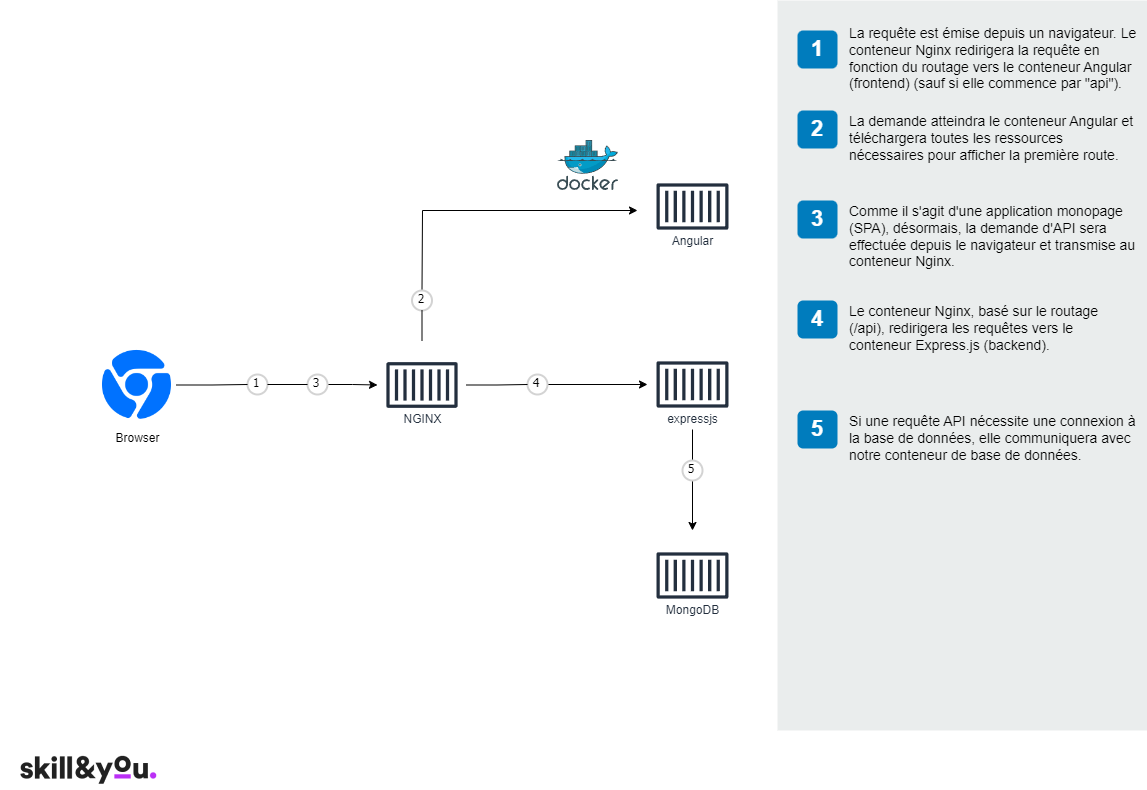

The diagram above was exported from draw.io. Its source (the exported page's mxGraphModel, read from the mxfile embedded in the PNG):
<mxGraphModel dx="2074" dy="1180" grid="1" gridSize="10" guides="1" tooltips="1" connect="1" arrows="1" fold="1" page="1" pageScale="1" pageWidth="1169" pageHeight="827" math="0" shadow="0">
  <root>
    <mxCell id="0" />
    <mxCell id="1" parent="0" />
    <mxCell id="QRNC93a7bk1nr1__6tcH-12" style="edgeStyle=orthogonalEdgeStyle;rounded=0;orthogonalLoop=1;jettySize=auto;html=1;startArrow=none;" parent="1" source="QRNC93a7bk1nr1__6tcH-53" target="QRNC93a7bk1nr1__6tcH-10" edge="1">
      <mxGeometry relative="1" as="geometry" />
    </mxCell>
    <mxCell id="QRNC93a7bk1nr1__6tcH-2" value="Browser" style="shape=image;html=1;verticalAlign=top;verticalLabelPosition=bottom;labelBackgroundColor=#ffffff;imageAspect=0;aspect=fixed;image=https://cdn2.iconfinder.com/data/icons/social-media-and-payment/64/-36-128.png" parent="1" vertex="1">
      <mxGeometry x="100" y="375" width="79" height="79" as="geometry" />
    </mxCell>
    <mxCell id="QRNC93a7bk1nr1__6tcH-21" value="" style="ellipse;whiteSpace=wrap;html=1;aspect=fixed;strokeWidth=2;fontFamily=Helvetica;spacingBottom=4;spacingRight=2;strokeColor=none;fontSize=12;fontColor=default;align=center;fillColor=default;gradientColor=none;container=0;" parent="1" vertex="1" connectable="0">
      <mxGeometry x="380" y="191" width="360" height="459" as="geometry" />
    </mxCell>
    <mxCell id="QRNC93a7bk1nr1__6tcH-22" value="" style="sketch=0;aspect=fixed;html=1;points=[];align=center;image;fontSize=12;image=img/lib/mscae/Docker.svg;labelBorderColor=none;strokeColor=default;fillColor=default;gradientColor=none;gradientDirection=radial;" parent="1" vertex="1">
      <mxGeometry x="560" y="170" width="60.98" height="50" as="geometry" />
    </mxCell>
    <mxCell id="QRNC93a7bk1nr1__6tcH-27" value="1" style="ellipse;whiteSpace=wrap;html=1;aspect=fixed;strokeWidth=2;fontFamily=Tahoma;spacingBottom=4;spacingRight=2;strokeColor=#d3d3d3;labelBorderColor=none;fillColor=default;gradientColor=none;gradientDirection=radial;" parent="1" vertex="1">
      <mxGeometry x="250" y="404" width="20" height="20" as="geometry" />
    </mxCell>
    <mxCell id="QRNC93a7bk1nr1__6tcH-28" value="" style="edgeStyle=orthogonalEdgeStyle;rounded=0;orthogonalLoop=1;jettySize=auto;html=1;endArrow=none;" parent="1" source="QRNC93a7bk1nr1__6tcH-2" target="QRNC93a7bk1nr1__6tcH-27" edge="1">
      <mxGeometry relative="1" as="geometry">
        <mxPoint x="179" y="414.5" as="sourcePoint" />
        <mxPoint x="380" y="414.5" as="targetPoint" />
      </mxGeometry>
    </mxCell>
    <mxCell id="QRNC93a7bk1nr1__6tcH-49" value="" style="rounded=0;whiteSpace=wrap;html=1;fillColor=#EAEDED;fontSize=22;fontColor=#FFFFFF;strokeColor=none;labelBackgroundColor=none;" parent="1" vertex="1">
      <mxGeometry x="780" y="30" width="370" height="730" as="geometry" />
    </mxCell>
    <mxCell id="QRNC93a7bk1nr1__6tcH-50" value="1" style="rounded=1;whiteSpace=wrap;html=1;fillColor=#007CBD;strokeColor=none;fontColor=#FFFFFF;fontStyle=1;fontSize=22;labelBackgroundColor=none;" parent="1" vertex="1">
      <mxGeometry x="800" y="60" width="40" height="38" as="geometry" />
    </mxCell>
    <mxCell id="QRNC93a7bk1nr1__6tcH-51" value="La requête est émise depuis un navigateur. Le conteneur Nginx redirigera la requête en fonction du routage vers le conteneur Angular (frontend) (sauf si elle commence par &quot;api&quot;)." style="text;html=1;align=left;verticalAlign=top;spacingTop=-4;fontSize=14;labelBackgroundColor=none;whiteSpace=wrap;" parent="1" vertex="1">
      <mxGeometry x="850" y="52" width="290" height="68" as="geometry" />
    </mxCell>
    <mxCell id="QRNC93a7bk1nr1__6tcH-53" value="3" style="ellipse;whiteSpace=wrap;html=1;aspect=fixed;strokeWidth=2;fontFamily=Tahoma;spacingBottom=4;spacingRight=2;strokeColor=#d3d3d3;labelBorderColor=none;fillColor=default;gradientColor=none;gradientDirection=radial;" parent="1" vertex="1">
      <mxGeometry x="310" y="404" width="20" height="20" as="geometry" />
    </mxCell>
    <mxCell id="QRNC93a7bk1nr1__6tcH-55" value="" style="edgeStyle=orthogonalEdgeStyle;rounded=0;orthogonalLoop=1;jettySize=auto;html=1;startArrow=none;endArrow=none;" parent="1" source="QRNC93a7bk1nr1__6tcH-27" target="QRNC93a7bk1nr1__6tcH-53" edge="1">
      <mxGeometry relative="1" as="geometry">
        <mxPoint x="270" y="414" as="sourcePoint" />
        <mxPoint x="380" y="414.5" as="targetPoint" />
      </mxGeometry>
    </mxCell>
    <mxCell id="QRNC93a7bk1nr1__6tcH-56" value="2" style="rounded=1;whiteSpace=wrap;html=1;fillColor=#007CBD;strokeColor=none;fontColor=#FFFFFF;fontStyle=1;fontSize=22;labelBackgroundColor=none;" parent="1" vertex="1">
      <mxGeometry x="800" y="140" width="40" height="38" as="geometry" />
    </mxCell>
    <mxCell id="QRNC93a7bk1nr1__6tcH-57" value="La demande atteindra le conteneur Angular et téléchargera toutes les ressources nécessaires pour afficher la première route." style="text;html=1;align=left;verticalAlign=top;spacingTop=-4;fontSize=14;labelBackgroundColor=none;whiteSpace=wrap;" parent="1" vertex="1">
      <mxGeometry x="850" y="140" width="290" height="68" as="geometry" />
    </mxCell>
    <mxCell id="QRNC93a7bk1nr1__6tcH-58" value="3" style="rounded=1;whiteSpace=wrap;html=1;fillColor=#007CBD;strokeColor=none;fontColor=#FFFFFF;fontStyle=1;fontSize=22;labelBackgroundColor=none;" parent="1" vertex="1">
      <mxGeometry x="800" y="230" width="40" height="38" as="geometry" />
    </mxCell>
    <mxCell id="QRNC93a7bk1nr1__6tcH-59" value="Comme il s'agit d'une application monopage (SPA), désormais, la demande d'API sera effectuée depuis le navigateur et transmise au conteneur Nginx." style="text;html=1;align=left;verticalAlign=top;spacingTop=-4;fontSize=14;labelBackgroundColor=none;whiteSpace=wrap;" parent="1" vertex="1">
      <mxGeometry x="850" y="230" width="290" height="68" as="geometry" />
    </mxCell>
    <mxCell id="QRNC93a7bk1nr1__6tcH-60" value="4" style="rounded=1;whiteSpace=wrap;html=1;fillColor=#007CBD;strokeColor=none;fontColor=#FFFFFF;fontStyle=1;fontSize=22;labelBackgroundColor=none;" parent="1" vertex="1">
      <mxGeometry x="800" y="330" width="40" height="38" as="geometry" />
    </mxCell>
    <mxCell id="QRNC93a7bk1nr1__6tcH-61" value="Le conteneur Nginx, basé sur le routage (/api), redirigera les requêtes vers le conteneur Express.js (backend)." style="text;html=1;align=left;verticalAlign=top;spacingTop=-4;fontSize=14;labelBackgroundColor=none;whiteSpace=wrap;" parent="1" vertex="1">
      <mxGeometry x="850" y="330" width="290" height="68" as="geometry" />
    </mxCell>
    <mxCell id="QRNC93a7bk1nr1__6tcH-62" value="5" style="rounded=1;whiteSpace=wrap;html=1;fillColor=#007CBD;strokeColor=none;fontColor=#FFFFFF;fontStyle=1;fontSize=22;labelBackgroundColor=none;" parent="1" vertex="1">
      <mxGeometry x="800" y="440" width="40" height="38" as="geometry" />
    </mxCell>
    <mxCell id="QRNC93a7bk1nr1__6tcH-63" value="Si une requête API nécessite une connexion à la base de données, elle communiquera avec notre conteneur de base de données." style="text;html=1;align=left;verticalAlign=top;spacingTop=-4;fontSize=14;labelBackgroundColor=none;whiteSpace=wrap;" parent="1" vertex="1">
      <mxGeometry x="850" y="440" width="290" height="68" as="geometry" />
    </mxCell>
    <mxCell id="QRNC93a7bk1nr1__6tcH-10" value="NGINX" style="sketch=0;outlineConnect=0;fontColor=#232F3E;gradientColor=none;strokeColor=#232F3E;fillColor=#ffffff;dashed=0;verticalLabelPosition=bottom;verticalAlign=top;align=center;html=1;fontSize=12;fontStyle=0;aspect=fixed;shape=mxgraph.aws4.resourceIcon;resIcon=mxgraph.aws4.container_1;labelPosition=center;spacingTop=-24;" parent="1" vertex="1">
      <mxGeometry x="380" y="370" width="89" height="89" as="geometry" />
    </mxCell>
    <mxCell id="QRNC93a7bk1nr1__6tcH-3" value="Angular" style="sketch=0;outlineConnect=0;fontColor=#232F3E;gradientColor=none;strokeColor=#232F3E;fillColor=#ffffff;dashed=0;verticalLabelPosition=bottom;verticalAlign=top;align=center;html=1;fontSize=12;fontStyle=0;aspect=fixed;shape=mxgraph.aws4.resourceIcon;resIcon=mxgraph.aws4.container_1;labelPosition=center;labelBorderColor=none;gradientDirection=radial;spacingTop=-24;" parent="1" vertex="1">
      <mxGeometry x="650" y="191" width="90" height="90" as="geometry" />
    </mxCell>
    <mxCell id="QRNC93a7bk1nr1__6tcH-4" value="expressjs" style="sketch=0;outlineConnect=0;fontColor=#232F3E;gradientColor=none;strokeColor=#232F3E;fillColor=#ffffff;dashed=0;verticalLabelPosition=bottom;verticalAlign=top;align=center;html=1;fontSize=12;fontStyle=0;aspect=fixed;shape=mxgraph.aws4.resourceIcon;resIcon=mxgraph.aws4.container_1;labelPosition=center;spacingTop=-24;" parent="1" vertex="1">
      <mxGeometry x="650" y="369" width="90" height="90" as="geometry" />
    </mxCell>
    <mxCell id="QRNC93a7bk1nr1__6tcH-19" value="&lt;br&gt;" style="edgeStyle=orthogonalEdgeStyle;rounded=0;orthogonalLoop=1;jettySize=auto;html=1;startArrow=none;" parent="1" source="QRNC93a7bk1nr1__6tcH-42" target="QRNC93a7bk1nr1__6tcH-4" edge="1">
      <mxGeometry relative="1" as="geometry" />
    </mxCell>
    <mxCell id="QRNC93a7bk1nr1__6tcH-5" value="MongoDB" style="sketch=0;outlineConnect=0;fontColor=#232F3E;gradientColor=none;strokeColor=#232F3E;fillColor=#ffffff;dashed=0;verticalLabelPosition=bottom;verticalAlign=top;align=center;html=1;fontSize=12;fontStyle=0;aspect=fixed;shape=mxgraph.aws4.resourceIcon;resIcon=mxgraph.aws4.container_1;labelPosition=center;spacingTop=-24;" parent="1" vertex="1">
      <mxGeometry x="650" y="560" width="90" height="90" as="geometry" />
    </mxCell>
    <mxCell id="QRNC93a7bk1nr1__6tcH-18" style="edgeStyle=orthogonalEdgeStyle;rounded=0;orthogonalLoop=1;jettySize=auto;html=1;" parent="1" source="QRNC93a7bk1nr1__6tcH-4" target="QRNC93a7bk1nr1__6tcH-5" edge="1">
      <mxGeometry relative="1" as="geometry" />
    </mxCell>
    <mxCell id="QRNC93a7bk1nr1__6tcH-14" value="" style="endArrow=classic;html=1;rounded=0;startArrow=none;" parent="1" source="QRNC93a7bk1nr1__6tcH-37" edge="1">
      <mxGeometry width="50" height="50" relative="1" as="geometry">
        <mxPoint x="430" y="380" as="sourcePoint" />
        <mxPoint x="640" y="240" as="targetPoint" />
        <Array as="points">
          <mxPoint x="425" y="240" />
        </Array>
      </mxGeometry>
    </mxCell>
    <mxCell id="QRNC93a7bk1nr1__6tcH-37" value="2" style="ellipse;whiteSpace=wrap;html=1;aspect=fixed;strokeWidth=2;fontFamily=Tahoma;spacingBottom=4;spacingRight=2;strokeColor=#d3d3d3;labelBorderColor=none;fillColor=default;gradientColor=none;gradientDirection=radial;" parent="1" vertex="1">
      <mxGeometry x="414.5" y="320" width="20" height="20" as="geometry" />
    </mxCell>
    <mxCell id="QRNC93a7bk1nr1__6tcH-41" value="" style="endArrow=none;html=1;rounded=0;" parent="1" source="QRNC93a7bk1nr1__6tcH-10" target="QRNC93a7bk1nr1__6tcH-37" edge="1">
      <mxGeometry width="50" height="50" relative="1" as="geometry">
        <mxPoint x="804.6275071633238" y="561" as="sourcePoint" />
        <mxPoint x="1020" y="431" as="targetPoint" />
        <Array as="points" />
      </mxGeometry>
    </mxCell>
    <mxCell id="QRNC93a7bk1nr1__6tcH-42" value="4" style="ellipse;whiteSpace=wrap;html=1;aspect=fixed;strokeWidth=2;fontFamily=Tahoma;spacingBottom=4;spacingRight=2;strokeColor=#d3d3d3;labelBorderColor=none;fillColor=default;gradientColor=none;gradientDirection=radial;" parent="1" vertex="1">
      <mxGeometry x="530" y="404" width="20" height="20" as="geometry" />
    </mxCell>
    <mxCell id="QRNC93a7bk1nr1__6tcH-43" value="" style="edgeStyle=orthogonalEdgeStyle;rounded=0;orthogonalLoop=1;jettySize=auto;html=1;endArrow=none;" parent="1" source="QRNC93a7bk1nr1__6tcH-10" target="QRNC93a7bk1nr1__6tcH-42" edge="1">
      <mxGeometry relative="1" as="geometry">
        <mxPoint x="849" y="605.5" as="sourcePoint" />
        <mxPoint x="1030" y="605" as="targetPoint" />
      </mxGeometry>
    </mxCell>
    <mxCell id="QRNC93a7bk1nr1__6tcH-48" value="5" style="ellipse;whiteSpace=wrap;html=1;aspect=fixed;strokeWidth=2;fontFamily=Tahoma;spacingBottom=4;spacingRight=2;strokeColor=#d3d3d3;labelBorderColor=none;fillColor=default;gradientColor=none;gradientDirection=radial;" parent="1" vertex="1">
      <mxGeometry x="685" y="490" width="20" height="20" as="geometry" />
    </mxCell>
    <mxCell id="lEkhf-65r4h6xkBzAOVk-2" value="" style="shape=image;verticalLabelPosition=bottom;labelBackgroundColor=default;verticalAlign=top;aspect=fixed;imageAspect=0;image=data:image/png,(base64 omitted: 4428 chars);" vertex="1" parent="1">
      <mxGeometry x="3" y="780" width="176" height="40" as="geometry" />
    </mxCell>
  </root>
</mxGraphModel>